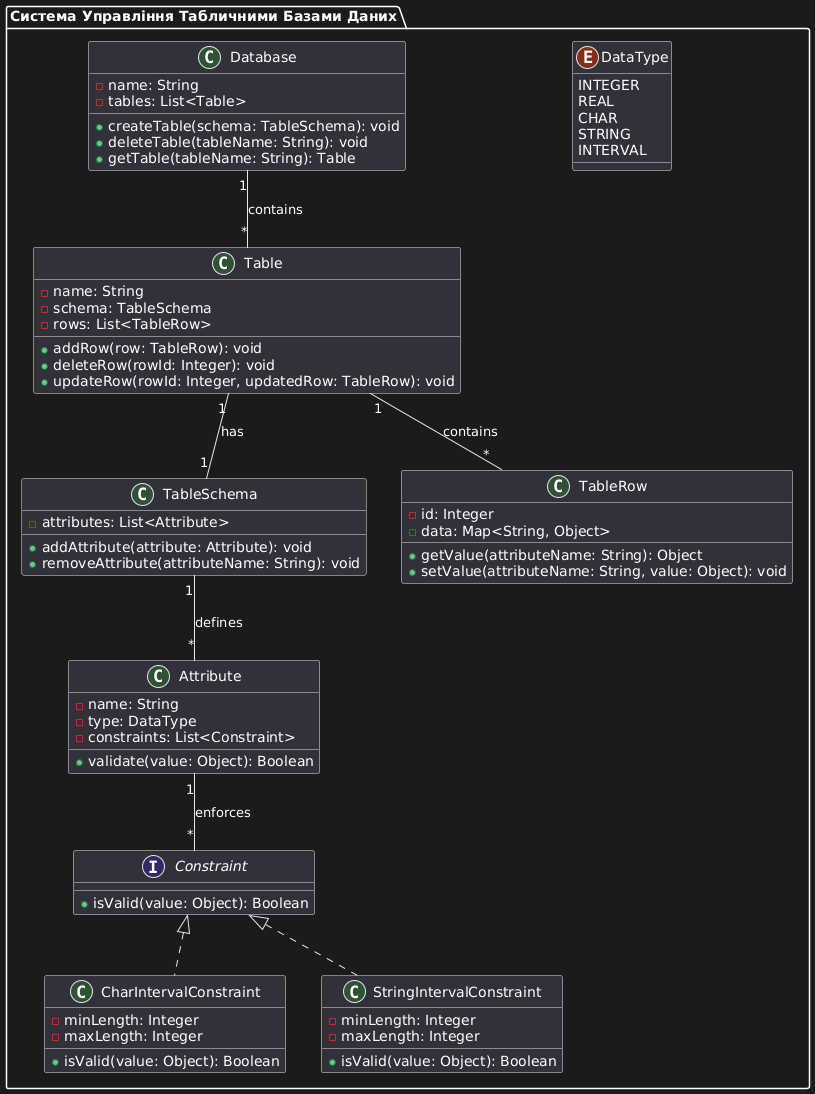

The diagram above was rendered by PlantUML. Its source (embedded in the PNG):
@startuml
package "Система Управління Табличними Базами Даних" {

    class Database {
        - name: String
        - tables: List<Table>
        + createTable(schema: TableSchema): void
        + deleteTable(tableName: String): void
        + getTable(tableName: String): Table
    }

    class Table {
        - name: String
        - schema: TableSchema
        - rows: List<TableRow>
        + addRow(row: TableRow): void
        + deleteRow(rowId: Integer): void
        + updateRow(rowId: Integer, updatedRow: TableRow): void
    }

    class TableSchema {
        - attributes: List<Attribute>
        + addAttribute(attribute: Attribute): void
        + removeAttribute(attributeName: String): void
    }

    class Attribute {
        - name: String
        - type: DataType
        - constraints: List<Constraint>
        + validate(value: Object): Boolean
    }

    class TableRow {
        - id: Integer
        - data: Map<String, Object>
        + getValue(attributeName: String): Object
        + setValue(attributeName: String, value: Object): void
    }

    enum DataType {
        INTEGER
        REAL
        CHAR
        STRING
        INTERVAL
    }

    interface Constraint {
        + isValid(value: Object): Boolean
    }

    class CharIntervalConstraint {
        - minLength: Integer
        - maxLength: Integer
        + isValid(value: Object): Boolean
    }

    class StringIntervalConstraint {
        - minLength: Integer
        - maxLength: Integer
        + isValid(value: Object): Boolean
    }


    Database "1" -- "*" Table : contains
    Table "1" -- "1" TableSchema : has
    Table "1" -- "*" TableRow : contains
    TableSchema "1" -- "*" Attribute : defines
    Attribute "1" -- "*" Constraint : enforces
    Constraint <|.. CharIntervalConstraint
    Constraint <|.. StringIntervalConstraint

}
@enduml